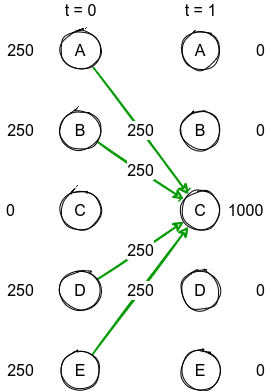

The diagram above was exported from draw.io. Its source (the exported page's mxGraphModel, read from the mxfile embedded in the PNG):
<mxGraphModel dx="496" dy="321" grid="1" gridSize="10" guides="1" tooltips="1" connect="1" arrows="1" fold="1" page="1" pageScale="1" pageWidth="850" pageHeight="1100" math="0" shadow="0">
  <root>
    <mxCell id="0" />
    <mxCell id="1" parent="0" />
    <mxCell id="2kVMpvJuSfYqlpZfIMfC-28" value="250" style="edgeStyle=none;rounded=0;sketch=1;orthogonalLoop=1;jettySize=auto;html=1;fontSize=16;strokeColor=#009900;strokeWidth=2;" edge="1" parent="1" source="2kVMpvJuSfYqlpZfIMfC-6" target="2kVMpvJuSfYqlpZfIMfC-13">
      <mxGeometry relative="1" as="geometry" />
    </mxCell>
    <mxCell id="2kVMpvJuSfYqlpZfIMfC-6" value="A" style="ellipse;whiteSpace=wrap;html=1;aspect=fixed;sketch=1;fontSize=16;" vertex="1" parent="1">
      <mxGeometry x="160" y="120" width="40" height="40" as="geometry" />
    </mxCell>
    <mxCell id="2kVMpvJuSfYqlpZfIMfC-29" value="250" style="edgeStyle=none;rounded=0;sketch=1;orthogonalLoop=1;jettySize=auto;html=1;fontSize=16;strokeColor=#009900;strokeWidth=2;" edge="1" parent="1" source="2kVMpvJuSfYqlpZfIMfC-7" target="2kVMpvJuSfYqlpZfIMfC-13">
      <mxGeometry relative="1" as="geometry" />
    </mxCell>
    <mxCell id="2kVMpvJuSfYqlpZfIMfC-7" value="B" style="ellipse;whiteSpace=wrap;html=1;aspect=fixed;sketch=1;fontSize=16;" vertex="1" parent="1">
      <mxGeometry x="160" y="200" width="40" height="40" as="geometry" />
    </mxCell>
    <mxCell id="2kVMpvJuSfYqlpZfIMfC-8" value="C" style="ellipse;whiteSpace=wrap;html=1;aspect=fixed;sketch=1;fontSize=16;" vertex="1" parent="1">
      <mxGeometry x="160" y="280" width="40" height="40" as="geometry" />
    </mxCell>
    <mxCell id="2kVMpvJuSfYqlpZfIMfC-31" value="250" style="edgeStyle=none;rounded=0;sketch=1;orthogonalLoop=1;jettySize=auto;html=1;fontSize=16;strokeColor=#009900;strokeWidth=2;" edge="1" parent="1" source="2kVMpvJuSfYqlpZfIMfC-9" target="2kVMpvJuSfYqlpZfIMfC-13">
      <mxGeometry relative="1" as="geometry" />
    </mxCell>
    <mxCell id="2kVMpvJuSfYqlpZfIMfC-9" value="D" style="ellipse;whiteSpace=wrap;html=1;aspect=fixed;sketch=1;fontSize=16;" vertex="1" parent="1">
      <mxGeometry x="160" y="360" width="40" height="40" as="geometry" />
    </mxCell>
    <mxCell id="2kVMpvJuSfYqlpZfIMfC-32" value="250" style="edgeStyle=none;rounded=0;sketch=1;orthogonalLoop=1;jettySize=auto;html=1;fontSize=16;strokeColor=#009900;strokeWidth=2;" edge="1" parent="1" source="2kVMpvJuSfYqlpZfIMfC-10" target="2kVMpvJuSfYqlpZfIMfC-13">
      <mxGeometry relative="1" as="geometry" />
    </mxCell>
    <mxCell id="2kVMpvJuSfYqlpZfIMfC-10" value="E" style="ellipse;whiteSpace=wrap;html=1;aspect=fixed;sketch=1;fontSize=16;" vertex="1" parent="1">
      <mxGeometry x="160" y="440" width="40" height="40" as="geometry" />
    </mxCell>
    <mxCell id="2kVMpvJuSfYqlpZfIMfC-11" value="A" style="ellipse;whiteSpace=wrap;html=1;aspect=fixed;sketch=1;fontSize=16;" vertex="1" parent="1">
      <mxGeometry x="280" y="120" width="40" height="40" as="geometry" />
    </mxCell>
    <mxCell id="2kVMpvJuSfYqlpZfIMfC-12" value="B" style="ellipse;whiteSpace=wrap;html=1;aspect=fixed;sketch=1;fontSize=16;" vertex="1" parent="1">
      <mxGeometry x="280" y="200" width="40" height="40" as="geometry" />
    </mxCell>
    <mxCell id="2kVMpvJuSfYqlpZfIMfC-13" value="C" style="ellipse;whiteSpace=wrap;html=1;aspect=fixed;sketch=1;fontSize=16;" vertex="1" parent="1">
      <mxGeometry x="280" y="280" width="40" height="40" as="geometry" />
    </mxCell>
    <mxCell id="2kVMpvJuSfYqlpZfIMfC-14" value="D" style="ellipse;whiteSpace=wrap;html=1;aspect=fixed;sketch=1;fontSize=16;" vertex="1" parent="1">
      <mxGeometry x="280" y="360" width="40" height="40" as="geometry" />
    </mxCell>
    <mxCell id="2kVMpvJuSfYqlpZfIMfC-15" value="E" style="ellipse;whiteSpace=wrap;html=1;aspect=fixed;sketch=1;fontSize=16;" vertex="1" parent="1">
      <mxGeometry x="280" y="440" width="40" height="40" as="geometry" />
    </mxCell>
    <mxCell id="2kVMpvJuSfYqlpZfIMfC-16" value="t = 0" style="text;html=1;align=center;verticalAlign=middle;resizable=0;points=[];autosize=1;strokeColor=none;fillColor=none;fontSize=16;" vertex="1" parent="1">
      <mxGeometry x="155" y="90" width="50" height="20" as="geometry" />
    </mxCell>
    <mxCell id="2kVMpvJuSfYqlpZfIMfC-17" value="t = 1" style="text;html=1;align=center;verticalAlign=middle;resizable=0;points=[];autosize=1;strokeColor=none;fillColor=none;fontSize=16;" vertex="1" parent="1">
      <mxGeometry x="275" y="90" width="50" height="20" as="geometry" />
    </mxCell>
    <mxCell id="2kVMpvJuSfYqlpZfIMfC-18" value="1000" style="text;html=1;align=center;verticalAlign=middle;resizable=0;points=[];autosize=1;strokeColor=none;fillColor=none;fontSize=16;" vertex="1" parent="1">
      <mxGeometry x="320" y="290" width="50" height="20" as="geometry" />
    </mxCell>
    <mxCell id="2kVMpvJuSfYqlpZfIMfC-19" value="0" style="text;html=1;align=center;verticalAlign=middle;resizable=0;points=[];autosize=1;strokeColor=none;fillColor=none;fontSize=16;" vertex="1" parent="1">
      <mxGeometry x="350" y="210" width="20" height="20" as="geometry" />
    </mxCell>
    <mxCell id="2kVMpvJuSfYqlpZfIMfC-20" value="0" style="text;html=1;align=center;verticalAlign=middle;resizable=0;points=[];autosize=1;strokeColor=none;fillColor=none;fontSize=16;" vertex="1" parent="1">
      <mxGeometry x="350" y="130" width="20" height="20" as="geometry" />
    </mxCell>
    <mxCell id="2kVMpvJuSfYqlpZfIMfC-21" value="0" style="text;html=1;align=center;verticalAlign=middle;resizable=0;points=[];autosize=1;strokeColor=none;fillColor=none;fontSize=16;" vertex="1" parent="1">
      <mxGeometry x="350" y="370" width="20" height="20" as="geometry" />
    </mxCell>
    <mxCell id="2kVMpvJuSfYqlpZfIMfC-22" value="0" style="text;html=1;align=center;verticalAlign=middle;resizable=0;points=[];autosize=1;strokeColor=none;fillColor=none;fontSize=16;" vertex="1" parent="1">
      <mxGeometry x="350" y="450" width="20" height="20" as="geometry" />
    </mxCell>
    <mxCell id="2kVMpvJuSfYqlpZfIMfC-23" value="0" style="text;html=1;align=center;verticalAlign=middle;resizable=0;points=[];autosize=1;strokeColor=none;fillColor=none;fontSize=16;" vertex="1" parent="1">
      <mxGeometry x="100" y="290" width="20" height="20" as="geometry" />
    </mxCell>
    <mxCell id="2kVMpvJuSfYqlpZfIMfC-24" value="250" style="text;html=1;align=center;verticalAlign=middle;resizable=0;points=[];autosize=1;strokeColor=none;fillColor=none;fontSize=16;" vertex="1" parent="1">
      <mxGeometry x="100" y="210" width="40" height="20" as="geometry" />
    </mxCell>
    <mxCell id="2kVMpvJuSfYqlpZfIMfC-25" value="250" style="text;html=1;align=center;verticalAlign=middle;resizable=0;points=[];autosize=1;strokeColor=none;fillColor=none;fontSize=16;" vertex="1" parent="1">
      <mxGeometry x="100" y="130" width="40" height="20" as="geometry" />
    </mxCell>
    <mxCell id="2kVMpvJuSfYqlpZfIMfC-26" value="250" style="text;html=1;align=center;verticalAlign=middle;resizable=0;points=[];autosize=1;strokeColor=none;fillColor=none;fontSize=16;" vertex="1" parent="1">
      <mxGeometry x="100" y="370" width="40" height="20" as="geometry" />
    </mxCell>
    <mxCell id="2kVMpvJuSfYqlpZfIMfC-27" value="250" style="text;html=1;align=center;verticalAlign=middle;resizable=0;points=[];autosize=1;strokeColor=none;fillColor=none;fontSize=16;" vertex="1" parent="1">
      <mxGeometry x="100" y="450" width="40" height="20" as="geometry" />
    </mxCell>
  </root>
</mxGraphModel>